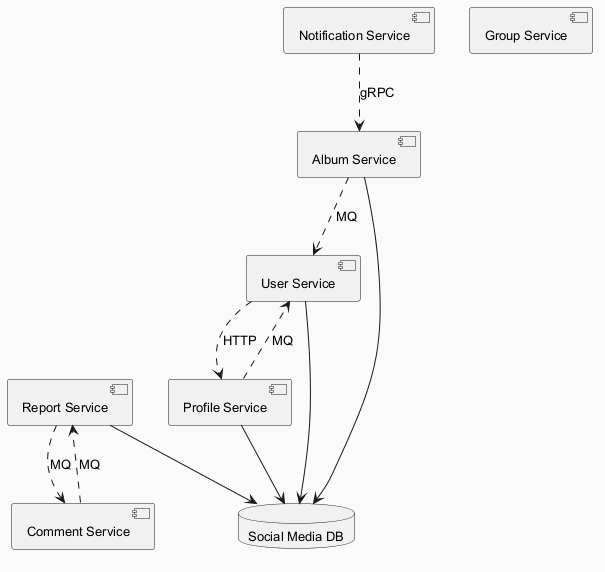

The diagram above was rendered by PlantUML. Its source (embedded in the PNG):
@startuml
skinparam backgroundColor #FAFAFA
skinparam classBackgroundColor #FFF3E0
skinparam classBorderColor #E65100
skinparam defaultFontSize 13
component "Album Service" as C_AlbumService
component "User Service" as C_UserService
component "Report Service" as C_ReportService
component "Profile Service" as C_ProfileService
component "Group Service" as C_GroupService
component "Comment Service" as C_CommentService
component "Notification Service" as C_NotificationService
database "Social Media DB" as DB_social_media
C_AlbumService --> DB_social_media
C_UserService --> DB_social_media
C_ReportService --> DB_social_media
C_ProfileService --> DB_social_media
C_UserService ..> C_ProfileService : HTTP
C_AlbumService ..> C_UserService : MQ
C_ProfileService ..> C_UserService : MQ
C_ReportService ..> C_CommentService : MQ
C_CommentService ..> C_ReportService : MQ
C_NotificationService ..> C_AlbumService : gRPC
@enduml